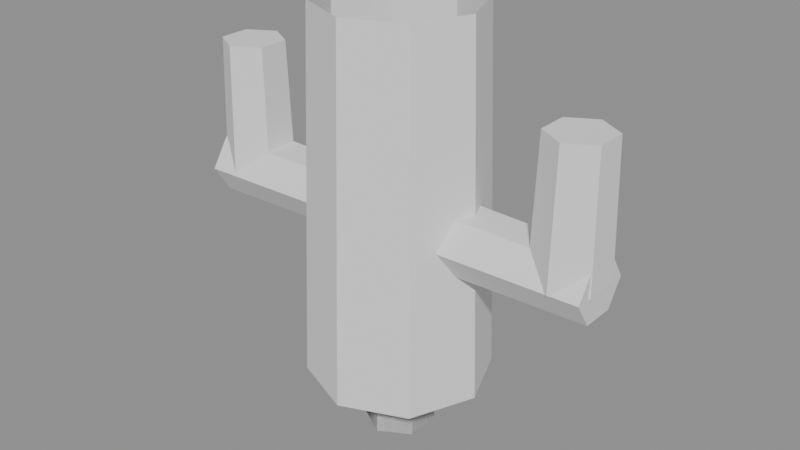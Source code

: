# Source: specific_desert_succulent.blend  (saved by Blender 5.2.44; exported with 4.5.12 LTS)
import bpy
from mathutils import Matrix  # noqa: F401  (used for matrix-valued properties, if any)

bpy.ops.wm.read_factory_settings(use_empty=True)
scene = bpy.context.scene
scene.name = 'Scene'

# ---- meshes
me_specific_columnar_cactus = bpy.data.meshes.new('specific_columnar_cactus')
me_specific_columnar_cactus.from_pydata([(0.2124, 0.0, 0.1453), (0.1834, 0.0, 1.0), (0.1502, 0.1502, 0.1453), (0.1297, 0.1297, 1.0), (1.301e-17, 0.2124, 0.1453), (1.123e-17, 0.1834, 1.0), (-0.1502, 0.1502, 0.1453), (-0.1297, 0.1297, 1.0), (-0.2124, 2.601e-17, 0.1453), (-0.1834, 2.246e-17, 1.0), (-0.1502, -0.1502, 0.1453), (-0.1297, -0.1297, 1.0), (-3.902e-17, -0.2124, 0.1453), (-3.37e-17, -0.1834, 1.0), (0.1502, -0.1502, 0.1453), (0.1297, -0.1297, 1.0), (0.09655, 0.0, 0.4359), (0.08689, 0.0, 0.5214), (0.04827, 0.08361, 0.4359), (0.04345, 0.07525, 0.5214), (-0.04827, 0.08361, 0.4359), (-0.04345, 0.07525, 0.5214), (-0.09655, 1.182e-17, 0.4359), (-0.08689, 1.064e-17, 0.5214), (-0.04827, -0.08361, 0.4359), (-0.04345, -0.07525, 0.5214), (0.04827, -0.08361, 0.4359), (0.04345, -0.07525, 0.5214), (-0.4924, 0.08689, 0.5214), (-0.08689, 0.07724, 0.5214), (-0.4924, 0.04345, 0.4548), (-0.08689, 0.03862, 0.4622), (-0.4924, -0.04345, 0.4548), (-0.08689, -0.03862, 0.4622), (-0.4924, -0.08689, 0.5214), (-0.08689, -0.07724, 0.5214), (-0.4924, -0.04345, 0.588), (-0.08689, -0.03862, 0.5806), (-0.4924, 0.04345, 0.588), (-0.08689, 0.03862, 0.5806), (0.0, 0.08207, 0.0), (0.0, 0.07241, 0.2906), (0.07107, 0.04103, 0.0), (0.06271, 0.03621, 0.2906), (0.07107, -0.04103, 0.0), (0.06271, -0.03621, 0.2906), (0.0, -0.08207, 0.0), (0.0, -0.07241, 0.2906), (-0.07107, -0.04103, 0.0), (-0.06271, -0.03621, 0.2906), (-0.07107, 0.04103, 0.0), (-0.06271, 0.03621, 0.2906), (-0.4248, 0.08207, 0.5214), (-0.4248, 0.07241, 0.8291), (-0.3537, 0.04103, 0.5214), (-0.3621, 0.03621, 0.8291), (-0.3537, -0.04103, 0.5214), (-0.3621, -0.03621, 0.8291), (-0.4248, -0.08207, 0.5214), (-0.4248, -0.07241, 0.8291), (-0.4959, -0.04103, 0.5214), (-0.4875, -0.03621, 0.8291), (-0.4959, 0.04103, 0.5214), (-0.4875, 0.03621, 0.8291), (0.09655, 0.0, 0.4359), (0.08689, 0.0, 0.5214), (0.04827, 0.08361, 0.4359), (0.04345, 0.07525, 0.5214), (-0.04827, 0.08361, 0.4359), (-0.04345, 0.07525, 0.5214), (-0.09655, 1.182e-17, 0.4359), (-0.08689, 1.064e-17, 0.5214), (-0.04827, -0.08361, 0.4359), (-0.04345, -0.07525, 0.5214), (0.04827, -0.08361, 0.4359), (0.04345, -0.07525, 0.5214), (0.08689, 0.08689, 0.5214), (0.4924, 0.07724, 0.5214), (0.08689, 0.04345, 0.4548), (0.4924, 0.03862, 0.4622), (0.08689, -0.04345, 0.4548), (0.4924, -0.03862, 0.4622), (0.08689, -0.08689, 0.5214), (0.4924, -0.07724, 0.5214), (0.08689, -0.04345, 0.588), (0.4924, -0.03862, 0.5806), (0.08689, 0.04345, 0.588), (0.4924, 0.03862, 0.5806), (0.0, 0.08207, 0.0), (0.0, 0.07241, 0.2906), (0.07107, 0.04103, 0.0), (0.06271, 0.03621, 0.2906), (0.07107, -0.04103, 0.0), (0.06271, -0.03621, 0.2906), (0.0, -0.08207, 0.0), (0.0, -0.07241, 0.2906), (-0.07107, -0.04103, 0.0), (-0.06271, -0.03621, 0.2906), (-0.07107, 0.04103, 0.0), (-0.06271, 0.03621, 0.2906), (0.4248, 0.08207, 0.5214), (0.4248, 0.07241, 0.8291), (0.4959, 0.04103, 0.5214), (0.4875, 0.03621, 0.8291), (0.4959, -0.04103, 0.5214), (0.4875, -0.03621, 0.8291), (0.4248, -0.08207, 0.5214), (0.4248, -0.07241, 0.8291), (0.3537, -0.04103, 0.5214), (0.3621, -0.03621, 0.8291), (0.3537, 0.04103, 0.5214), (0.3621, 0.03621, 0.8291)], [], [(0, 2, 3, 1), (2, 4, 5, 3), (4, 6, 7, 5), (6, 8, 9, 7), (8, 10, 11, 9), (10, 12, 13, 11), (12, 14, 15, 13), (14, 0, 1, 15), (16, 18, 19, 17), (18, 20, 21, 19), (20, 22, 23, 21), (22, 24, 25, 23), (24, 26, 27, 25), (26, 16, 17, 27), (28, 29, 31, 30), (30, 31, 33, 32), (40, 41, 43, 42), (32, 33, 35, 34), (34, 35, 37, 36), (31, 29, 39, 37, 35, 33), (36, 37, 39, 38), (44, 45, 47, 46), (42, 43, 45, 44), (38, 39, 29, 28), (28, 30, 32, 34, 36, 38), (46, 47, 49, 48), (45, 43, 41, 51, 49, 47), (48, 49, 51, 50), (50, 51, 41, 40), (46, 48, 50, 40, 42, 44), (52, 53, 55, 54), (54, 55, 57, 56), (56, 57, 59, 58), (58, 59, 61, 60), (55, 53, 63, 61, 59, 57), (60, 61, 63, 62), (62, 63, 53, 52), (52, 54, 56, 58, 60, 62), (64, 66, 67, 65), (66, 68, 69, 67), (68, 70, 71, 69), (70, 72, 73, 71), (72, 74, 75, 73), (74, 64, 65, 75), (76, 77, 79, 78), (78, 79, 81, 80), (88, 89, 91, 90), (80, 81, 83, 82), (82, 83, 85, 84), (79, 77, 87, 85, 83, 81), (84, 85, 87, 86), (92, 93, 95, 94), (90, 91, 93, 92), (86, 87, 77, 76), (76, 78, 80, 82, 84, 86), (94, 95, 97, 96), (93, 91, 89, 99, 97, 95), (96, 97, 99, 98), (98, 99, 89, 88), (94, 96, 98, 88, 90, 92), (100, 101, 103, 102), (102, 103, 105, 104), (104, 105, 107, 106), (106, 107, 109, 108), (103, 101, 111, 109, 107, 105), (108, 109, 111, 110), (110, 111, 101, 100), (100, 102, 104, 106, 108, 110)])
_ca = me_specific_columnar_cactus.color_attributes.new('mask', 'FLOAT_COLOR', 'POINT')
_ca.data.foreach_set('color', [0.15, 0.1453, 0.0, 1.0, 0.15, 1.0, 0.0, 1.0, 0.15, 0.1453, 0.0, 1.0, 0.15, 1.0, 0.0, 1.0, 0.15, 0.1453, 0.0, 1.0, 0.15, 1.0, 0.0, 1.0, 0.15, 0.1453, 0.0, 1.0, 0.15, 1.0, 0.0, 1.0, 0.15, 0.1453, 0.0, 1.0, 0.15, 1.0, 0.0, 1.0, 0.15, 0.1453, 0.0, 1.0, 0.15, 1.0, 0.0, 1.0, 0.15, 0.1453, 0.0, 1.0, 0.15, 1.0, 0.0, 1.0, 0.15, 0.1453, 0.0, 1.0, 0.15, 1.0, 0.0, 1.0, 0.15, 0.4359, 0.0, 1.0, 0.15, 0.5214, 0.0, 1.0, 0.15, 0.4359, 0.0, 1.0, 0.15, 0.5214, 0.0, 1.0, 0.15, 0.4359, 0.0, 1.0, 0.15, 0.5214, 0.0, 1.0, 0.15, 0.4359, 0.0, 1.0, 0.15, 0.5214, 0.0, 1.0, 0.15, 0.4359, 0.0, 1.0, 0.15, 0.5214, 0.0, 1.0, 0.15, 0.4359, 0.0, 1.0, 0.15, 0.5214, 0.0, 1.0, 0.15, 0.5214, 0.0, 1.0, 0.15, 0.5214, 0.0, 1.0, 0.15, 0.4548, 0.0, 1.0, 0.15, 0.4622, 0.0, 1.0, 0.15, 0.4548, 0.0, 1.0, 0.15, 0.4622, 0.0, 1.0, 0.15, 0.5214, 0.0, 1.0, 0.15, 0.5214, 0.0, 1.0, 0.15, 0.588, 0.0, 1.0, 0.15, 0.5806, 0.0, 1.0, 0.15, 0.588, 0.0, 1.0, 0.15, 0.5806, 0.0, 1.0, 0.15, 0.0, 0.0, 1.0, 0.15, 0.2906, 0.0, 1.0, 0.15, 0.0, 0.0, 1.0, 0.15, 0.2906, 0.0, 1.0, 0.15, 0.0, 0.0, 1.0, 0.15, 0.2906, 0.0, 1.0, 0.15, 0.0, 0.0, 1.0, 0.15, 0.2906, 0.0, 1.0, 0.15, 0.0, 0.0, 1.0, 0.15, 0.2906, 0.0, 1.0, 0.15, 0.0, 0.0, 1.0, 0.15, 0.2906, 0.0, 1.0, 0.15, 0.5214, 0.0, 1.0, 0.15, 0.8291, 0.0, 1.0, 0.15, 0.5214, 0.0, 1.0, 0.15, 0.8291, 0.0, 1.0, 0.15, 0.5214, 0.0, 1.0, 0.15, 0.8291, 0.0, 1.0, 0.15, 0.5214, 0.0, 1.0, 0.15, 0.8291, 0.0, 1.0, 0.15, 0.5214, 0.0, 1.0, 0.15, 0.8291, 0.0, 1.0, 0.15, 0.5214, 0.0, 1.0, 0.15, 0.8291, 0.0, 1.0, 0.15, 0.4359, 0.0, 1.0, 0.15, 0.5214, 0.0, 1.0, 0.15, 0.4359, 0.0, 1.0, 0.15, 0.5214, 0.0, 1.0, 0.15, 0.4359, 0.0, 1.0, 0.15, 0.5214, 0.0, 1.0, 0.15, 0.4359, 0.0, 1.0, 0.15, 0.5214, 0.0, 1.0, 0.15, 0.4359, 0.0, 1.0, 0.15, 0.5214, 0.0, 1.0, 0.15, 0.4359, 0.0, 1.0, 0.15, 0.5214, 0.0, 1.0, 0.15, 0.5214, 0.0, 1.0, 0.15, 0.5214, 0.0, 1.0, 0.15, 0.4548, 0.0, 1.0, 0.15, 0.4622, 0.0, 1.0, 0.15, 0.4548, 0.0, 1.0, 0.15, 0.4622, 0.0, 1.0, 0.15, 0.5214, 0.0, 1.0, 0.15, 0.5214, 0.0, 1.0, 0.15, 0.588, 0.0, 1.0, 0.15, 0.5806, 0.0, 1.0, 0.15, 0.588, 0.0, 1.0, 0.15, 0.5806, 0.0, 1.0, 0.15, 0.0, 0.0, 1.0, 0.15, 0.2906, 0.0, 1.0, 0.15, 0.0, 0.0, 1.0, 0.15, 0.2906, 0.0, 1.0, 0.15, 0.0, 0.0, 1.0, 0.15, 0.2906, 0.0, 1.0, 0.15, 0.0, 0.0, 1.0, 0.15, 0.2906, 0.0, 1.0, 0.15, 0.0, 0.0, 1.0, 0.15, 0.2906, 0.0, 1.0, 0.15, 0.0, 0.0, 1.0, 0.15, 0.2906, 0.0, 1.0, 0.15, 0.5214, 0.0, 1.0, 0.15, 0.8291, 0.0, 1.0, 0.15, 0.5214, 0.0, 1.0, 0.15, 0.8291, 0.0, 1.0, 0.15, 0.5214, 0.0, 1.0, 0.15, 0.8291, 0.0, 1.0, 0.15, 0.5214, 0.0, 1.0, 0.15, 0.8291, 0.0, 1.0, 0.15, 0.5214, 0.0, 1.0, 0.15, 0.8291, 0.0, 1.0, 0.15, 0.5214, 0.0, 1.0, 0.15, 0.8291, 0.0, 1.0])
me_specific_columnar_cactus.update()

# ---- objects
ob_specific_columnar_cactus = bpy.data.objects.new('specific_columnar_cactus', me_specific_columnar_cactus)

# ---- transforms, parenting, visibility, modifiers, constraints
ob_specific_columnar_cactus.location = (0.0, 0.0, 0.0)

# ---- collection membership
scene.collection.objects.link(ob_specific_columnar_cactus)

# ---- scene / render settings (as saved in the file)
scene.frame_start = 1; scene.frame_end = 250; scene.frame_set(1)
scene.render.engine = 'BLENDER_EEVEE_NEXT'
scene.render.bake_bias = 0.0
scene.render.bake_samples = 0
scene.render.compositor_device = 'GPU'
scene.eevee.use_volume_custom_range = False
scene.eevee.fast_gi_thickness_near = 0.1
scene.eevee.fast_gi_thickness_far = 0.0
scene.eevee.ray_tracing_options.screen_trace_thickness = 0.1
bpy.context.view_layer.update()

# ---- added for rendering (the .blend has no active camera and no usable light): camera, sun + grey world if the file has none
cam_auto = bpy.data.cameras.new('AutoCamera')
cam_auto.lens = 50.0
cam_auto.sensor_width = 36.0
cam_auto.clip_end = 1000.0
ob_auto_camera = bpy.data.objects.new('AutoCamera', cam_auto)
scene.collection.objects.link(ob_auto_camera)
ob_auto_camera.location = (1.36107, -1.63328, 1.58886)
ob_auto_camera.rotation_euler = (1.09748, -7.21219e-08, 0.694738)
scene.camera = ob_auto_camera
light_auto_sun = bpy.data.lights.new('AutoSun', 'SUN')
light_auto_sun.energy = 3.0
light_auto_sun.angle = 0.0523599
ob_auto_sun = bpy.data.objects.new('AutoSun', light_auto_sun)
scene.collection.objects.link(ob_auto_sun)
ob_auto_sun.rotation_euler = (0.872665, 0.174533, 0.523599)
if scene.world is None:
    world_auto = bpy.data.worlds.new('AutoWorld')
    world_auto.color = (0.3, 0.3, 0.3)
    scene.world = world_auto
bpy.context.view_layer.update()
